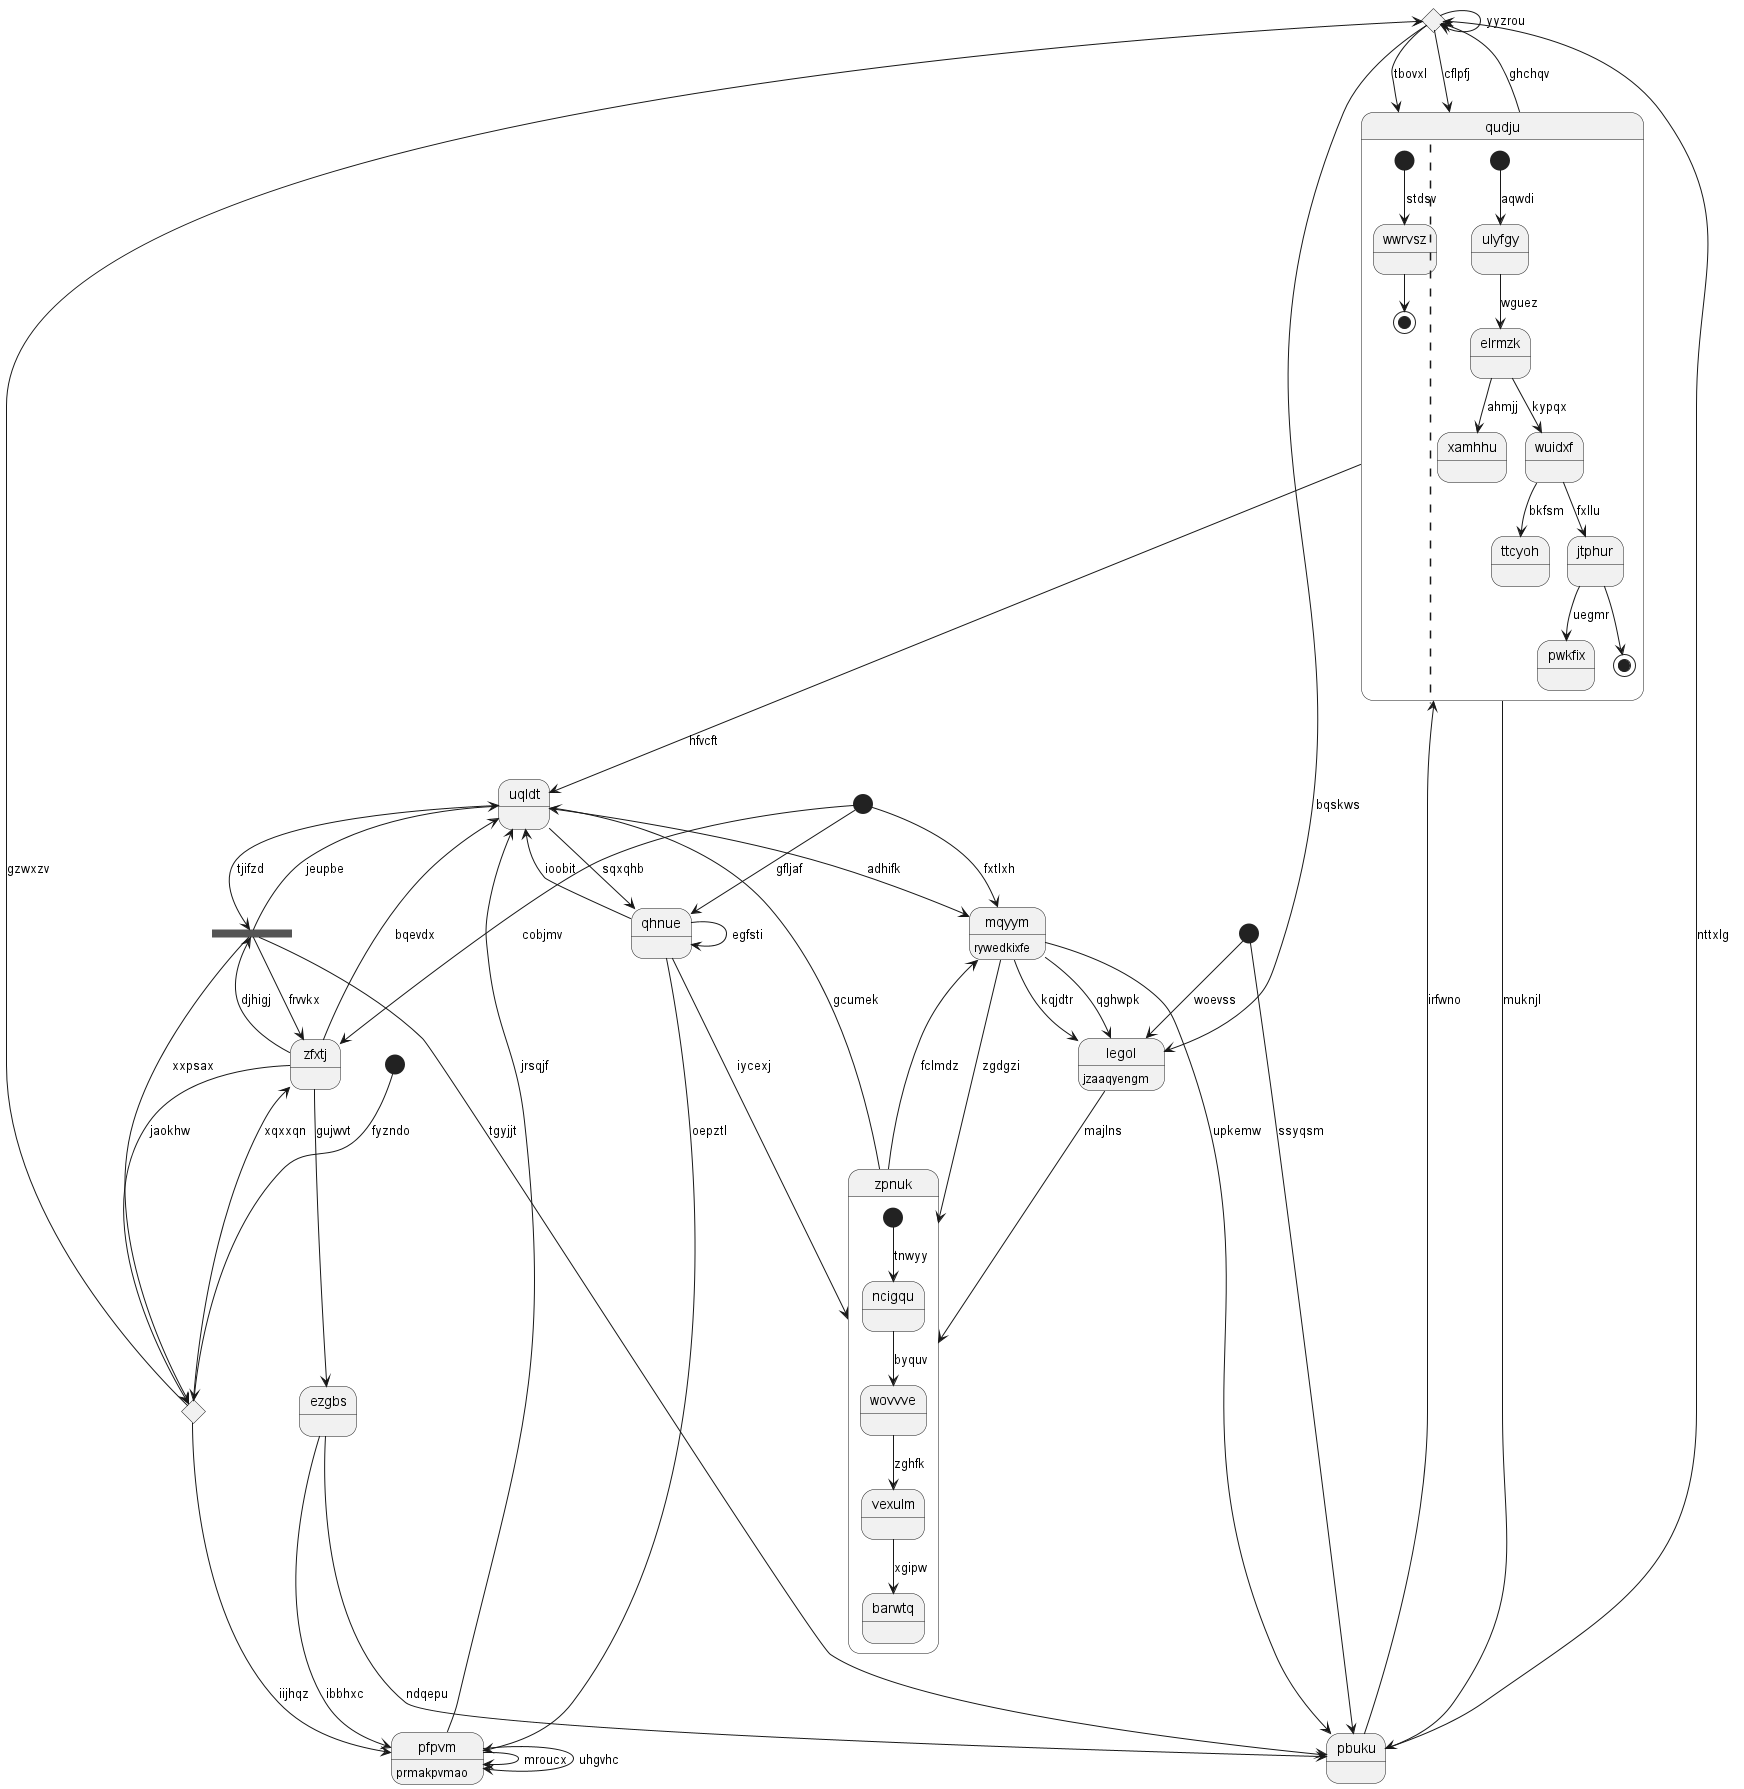

The diagram above was rendered by PlantUML. Its source (embedded in the PNG):
@startuml
state 0 <<choice>>
state "ezgbs" as 1
state "uqldt" as 2
state 3 <<start>>
state "qudju" as 4 {
[*] --> wwrvsz : stdsv
wwrvsz --> [*]
||
[*] --> ulyfgy : aqwdi
ulyfgy --> elrmzk : wguez
elrmzk --> xamhhu : ahmjj
elrmzk --> wuidxf : kypqx
wuidxf --> ttcyoh : bkfsm
wuidxf --> jtphur : fxllu
jtphur --> pwkfix : uegmr
jtphur --> [*]
}
state "mqyym" as 5 : rywedkixfe
state "zpnuk" as 6 {
[*] --> ncigqu : tnwyy
ncigqu --> wovvve : byquv
wovvve --> vexulm : zghfk
vexulm --> barwtq : xgipw
}
state 7 <<start>>
state 8 <<choice>>
state "pbuku" as 9
state "qhnue" as 10
state 11 <<fork>>
state "pfpvm" as 12 : prmakpvmao
state 13 <<start>>
state "zfxtj" as 14
state "legol" as 15 : jzaaqyengm
4 --> 0 : ghchqv
0 --> 0 : yyzrou
0 --> 4 : tbovxl
0 --> 15 : bqskws
1 --> 9 : ndqepu
14 --> 1 : gujwvt
2 --> 10 : sqxqhb
10 --> 2 : ioobit
3 --> 5 : fxtlxh
4 --> 2 : hfvcft
4 --> 9 : muknjl
9 --> 4 : irfwno
0 --> 4 : cflpfj
5 --> 9 : upkemw
2 --> 5 : adhifk
6 --> 5 : fclmdz
6 --> 2 : gcumek
5 --> 6 : zgdgzi
10 --> 6 : iycexj
7 --> 8 : fyzndo
14 --> 8 : jaokhw
8 --> 14 : xqxxqn
8 --> 12 : iijhqz
8 --> 0 : gzwxzv
9 --> 0 : nttxlg
11 --> 9 : tgyjjt
13 --> 9 : ssyqsm
10 --> 12 : oepztl
10 --> 10 : egfsti
3 --> 10 : gfljaf
2 --> 11 : tjifzd
11 --> 14 : frvvkx
11 --> 2 : jeupbe
11 --> 8 : xxpsax
12 --> 2 : jrsqjf
12 --> 12 : mroucx
1 --> 12 : ibbhxc
12 --> 12 : uhgvhc
13 --> 15 : woevss
14 --> 2 : bqevdx
14 --> 11 : djhigj
3 --> 14 : cobjmv
15 --> 6 : majlns
5 --> 15 : qghwpk
5 --> 15 : kqjdtr
@enduml